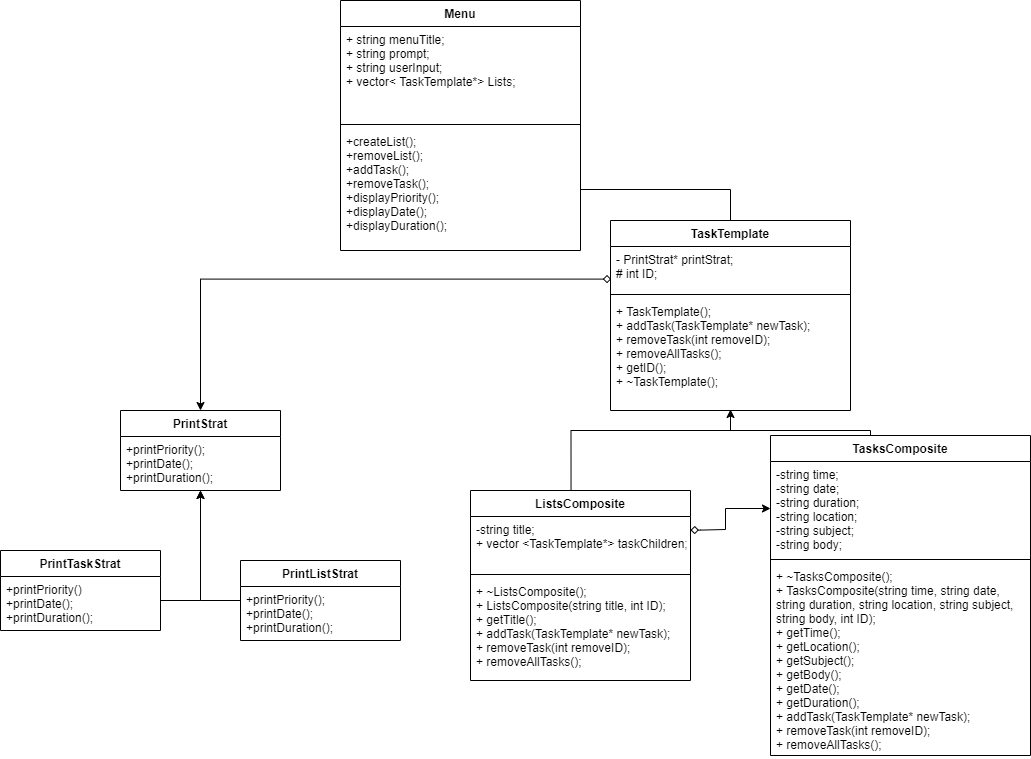

The diagram above was exported from draw.io. Its source (the exported page's mxGraphModel, read from the mxfile embedded in the PNG):
<mxGraphModel dx="1422" dy="762" grid="1" gridSize="10" guides="1" tooltips="1" connect="1" arrows="1" fold="1" page="1" pageScale="1" pageWidth="1169" pageHeight="827" math="0" shadow="0">
  <root>
    <mxCell id="0" />
    <mxCell id="1" parent="0" />
    <mxCell id="kyK9QAhACHmRE9UjOyVd-63" style="edgeStyle=orthogonalEdgeStyle;rounded=0;orthogonalLoop=1;jettySize=auto;html=1;shadow=0;startArrow=none;startFill=0;endArrow=none;endFill=0;" parent="1" source="kyK9QAhACHmRE9UjOyVd-1" edge="1">
      <mxGeometry relative="1" as="geometry">
        <mxPoint x="790" y="490" as="targetPoint" />
        <Array as="points">
          <mxPoint x="970" y="490" />
          <mxPoint x="800" y="490" />
        </Array>
      </mxGeometry>
    </mxCell>
    <mxCell id="kyK9QAhACHmRE9UjOyVd-1" value="TasksComposite" style="swimlane;fontStyle=1;align=center;verticalAlign=top;childLayout=stackLayout;horizontal=1;startSize=26;horizontalStack=0;resizeParent=1;resizeParentMax=0;resizeLast=0;collapsible=1;marginBottom=0;" parent="1" vertex="1">
      <mxGeometry x="870" y="495" width="260" height="320" as="geometry" />
    </mxCell>
    <mxCell id="kyK9QAhACHmRE9UjOyVd-2" value="-string time;&#10;-string date;&#10;-string duration;&#10;-string location;&#10;-string subject;&#10;-string body;&#10;" style="text;strokeColor=none;fillColor=none;align=left;verticalAlign=top;spacingLeft=4;spacingRight=4;overflow=hidden;rotatable=0;points=[[0,0.5],[1,0.5]];portConstraint=eastwest;" parent="kyK9QAhACHmRE9UjOyVd-1" vertex="1">
      <mxGeometry y="26" width="260" height="94" as="geometry" />
    </mxCell>
    <mxCell id="kyK9QAhACHmRE9UjOyVd-3" value="" style="line;strokeWidth=1;fillColor=none;align=left;verticalAlign=middle;spacingTop=-1;spacingLeft=3;spacingRight=3;rotatable=0;labelPosition=right;points=[];portConstraint=eastwest;" parent="kyK9QAhACHmRE9UjOyVd-1" vertex="1">
      <mxGeometry y="120" width="260" height="8" as="geometry" />
    </mxCell>
    <mxCell id="kyK9QAhACHmRE9UjOyVd-4" value="+ ~TasksComposite();&#10;+ TasksComposite(string time, string date, &#10;string duration, string location, string subject, &#10;string body, int ID);&#10;+ getTime();&#10;+ getLocation();&#10;+ getSubject();&#10;+ getBody();&#10;+ getDate();&#10;+ getDuration();&#10;+ addTask(TaskTemplate* newTask);&#10;+ removeTask(int removeID);&#09;&#10;+ removeAllTasks();" style="text;strokeColor=none;fillColor=none;align=left;verticalAlign=top;spacingLeft=4;spacingRight=4;overflow=hidden;rotatable=0;points=[[0,0.5],[1,0.5]];portConstraint=eastwest;" parent="kyK9QAhACHmRE9UjOyVd-1" vertex="1">
      <mxGeometry y="128" width="260" height="192" as="geometry" />
    </mxCell>
    <mxCell id="kyK9QAhACHmRE9UjOyVd-62" style="edgeStyle=orthogonalEdgeStyle;rounded=0;orthogonalLoop=1;jettySize=auto;html=1;shadow=0;startArrow=none;startFill=0;endArrow=classic;endFill=1;entryX=0.5;entryY=0.991;entryDx=0;entryDy=0;entryPerimeter=0;exitX=0.457;exitY=0.001;exitDx=0;exitDy=0;exitPerimeter=0;" parent="1" source="_KB2b2dc1VArN01VWzFD-7" target="_KB2b2dc1VArN01VWzFD-6" edge="1">
      <mxGeometry relative="1" as="geometry">
        <Array as="points">
          <mxPoint x="670" y="490" />
          <mxPoint x="830" y="490" />
        </Array>
        <mxPoint x="810" y="440" as="targetPoint" />
        <mxPoint x="670" y="550" as="sourcePoint" />
      </mxGeometry>
    </mxCell>
    <mxCell id="kyK9QAhACHmRE9UjOyVd-46" style="edgeStyle=orthogonalEdgeStyle;rounded=0;orthogonalLoop=1;jettySize=auto;html=1;startArrow=diamond;startFill=0;endArrow=classic;endFill=1;entryX=0.5;entryY=0;entryDx=0;entryDy=0;exitX=0.003;exitY=0.741;exitDx=0;exitDy=0;exitPerimeter=0;" parent="1" source="_KB2b2dc1VArN01VWzFD-4" target="kyK9QAhACHmRE9UjOyVd-27" edge="1">
      <mxGeometry relative="1" as="geometry">
        <mxPoint x="290" y="390" as="targetPoint" />
        <Array as="points">
          <mxPoint x="300" y="339" />
        </Array>
        <mxPoint x="695" y="370" as="sourcePoint" />
      </mxGeometry>
    </mxCell>
    <mxCell id="kyK9QAhACHmRE9UjOyVd-24" style="edgeStyle=orthogonalEdgeStyle;rounded=0;orthogonalLoop=1;jettySize=auto;html=1;startArrow=diamond;startFill=0;exitX=1;exitY=0.251;exitDx=0;exitDy=0;exitPerimeter=0;" parent="1" target="kyK9QAhACHmRE9UjOyVd-2" edge="1" source="_KB2b2dc1VArN01VWzFD-8">
      <mxGeometry relative="1" as="geometry">
        <mxPoint x="800" y="589" as="sourcePoint" />
        <Array as="points">
          <mxPoint x="800" y="590" />
          <mxPoint x="825" y="589" />
          <mxPoint x="825" y="633" />
        </Array>
      </mxGeometry>
    </mxCell>
    <mxCell id="kyK9QAhACHmRE9UjOyVd-27" value="PrintStrat" style="swimlane;fontStyle=1;align=center;verticalAlign=top;childLayout=stackLayout;horizontal=1;startSize=26;horizontalStack=0;resizeParent=1;resizeParentMax=0;resizeLast=0;collapsible=1;marginBottom=0;" parent="1" vertex="1">
      <mxGeometry x="220" y="470" width="160" height="80" as="geometry" />
    </mxCell>
    <mxCell id="kyK9QAhACHmRE9UjOyVd-30" value="+printPriority();&#10;+printDate();&#10;+printDuration();" style="text;strokeColor=none;fillColor=none;align=left;verticalAlign=top;spacingLeft=4;spacingRight=4;overflow=hidden;rotatable=0;points=[[0,0.5],[1,0.5]];portConstraint=eastwest;" parent="kyK9QAhACHmRE9UjOyVd-27" vertex="1">
      <mxGeometry y="26" width="160" height="54" as="geometry" />
    </mxCell>
    <mxCell id="kyK9QAhACHmRE9UjOyVd-40" style="edgeStyle=orthogonalEdgeStyle;rounded=0;orthogonalLoop=1;jettySize=auto;html=1;startArrow=none;startFill=0;" parent="1" source="kyK9QAhACHmRE9UjOyVd-31" edge="1">
      <mxGeometry relative="1" as="geometry">
        <mxPoint x="300" y="550" as="targetPoint" />
        <Array as="points">
          <mxPoint x="300" y="660" />
        </Array>
      </mxGeometry>
    </mxCell>
    <mxCell id="kyK9QAhACHmRE9UjOyVd-31" value="PrintTaskStrat" style="swimlane;fontStyle=1;align=center;verticalAlign=top;childLayout=stackLayout;horizontal=1;startSize=26;horizontalStack=0;resizeParent=1;resizeParentMax=0;resizeLast=0;collapsible=1;marginBottom=0;" parent="1" vertex="1">
      <mxGeometry x="100" y="610" width="160" height="80" as="geometry" />
    </mxCell>
    <mxCell id="kyK9QAhACHmRE9UjOyVd-32" value="+printPriority()&#10;+printDate();&#10;+printDuration();" style="text;strokeColor=none;fillColor=none;align=left;verticalAlign=top;spacingLeft=4;spacingRight=4;overflow=hidden;rotatable=0;points=[[0,0.5],[1,0.5]];portConstraint=eastwest;" parent="kyK9QAhACHmRE9UjOyVd-31" vertex="1">
      <mxGeometry y="26" width="160" height="54" as="geometry" />
    </mxCell>
    <mxCell id="kyK9QAhACHmRE9UjOyVd-39" style="edgeStyle=orthogonalEdgeStyle;rounded=0;orthogonalLoop=1;jettySize=auto;html=1;exitX=0.5;exitY=0;exitDx=0;exitDy=0;startArrow=none;startFill=0;" parent="1" source="kyK9QAhACHmRE9UjOyVd-35" edge="1">
      <mxGeometry relative="1" as="geometry">
        <mxPoint x="410" y="630" as="targetPoint" />
      </mxGeometry>
    </mxCell>
    <mxCell id="kyK9QAhACHmRE9UjOyVd-41" style="edgeStyle=orthogonalEdgeStyle;rounded=0;orthogonalLoop=1;jettySize=auto;html=1;startArrow=none;startFill=0;" parent="1" source="kyK9QAhACHmRE9UjOyVd-35" edge="1">
      <mxGeometry relative="1" as="geometry">
        <mxPoint x="300" y="550" as="targetPoint" />
      </mxGeometry>
    </mxCell>
    <mxCell id="kyK9QAhACHmRE9UjOyVd-35" value="PrintListStrat" style="swimlane;fontStyle=1;align=center;verticalAlign=top;childLayout=stackLayout;horizontal=1;startSize=26;horizontalStack=0;resizeParent=1;resizeParentMax=0;resizeLast=0;collapsible=1;marginBottom=0;" parent="1" vertex="1">
      <mxGeometry x="340" y="620" width="160" height="80" as="geometry" />
    </mxCell>
    <mxCell id="kyK9QAhACHmRE9UjOyVd-36" value="+printPriority();&#10;+printDate();&#10;+printDuration();" style="text;strokeColor=none;fillColor=none;align=left;verticalAlign=top;spacingLeft=4;spacingRight=4;overflow=hidden;rotatable=0;points=[[0,0.5],[1,0.5]];portConstraint=eastwest;" parent="kyK9QAhACHmRE9UjOyVd-35" vertex="1">
      <mxGeometry y="26" width="160" height="54" as="geometry" />
    </mxCell>
    <mxCell id="kyK9QAhACHmRE9UjOyVd-68" value="Menu" style="swimlane;fontStyle=1;align=center;verticalAlign=top;childLayout=stackLayout;horizontal=1;startSize=26;horizontalStack=0;resizeParent=1;resizeParentMax=0;resizeLast=0;collapsible=1;marginBottom=0;" parent="1" vertex="1">
      <mxGeometry x="440" y="60" width="240" height="250" as="geometry" />
    </mxCell>
    <mxCell id="kyK9QAhACHmRE9UjOyVd-69" value="+ string menuTitle;&#10;+ string prompt;&#10;+ string userInput;&#10;+ vector&lt; TaskTemplate*&gt; Lists;" style="text;strokeColor=none;fillColor=none;align=left;verticalAlign=top;spacingLeft=4;spacingRight=4;overflow=hidden;rotatable=0;points=[[0,0.5],[1,0.5]];portConstraint=eastwest;" parent="kyK9QAhACHmRE9UjOyVd-68" vertex="1">
      <mxGeometry y="26" width="240" height="94" as="geometry" />
    </mxCell>
    <mxCell id="kyK9QAhACHmRE9UjOyVd-70" value="" style="line;strokeWidth=1;fillColor=none;align=left;verticalAlign=middle;spacingTop=-1;spacingLeft=3;spacingRight=3;rotatable=0;labelPosition=right;points=[];portConstraint=eastwest;" parent="kyK9QAhACHmRE9UjOyVd-68" vertex="1">
      <mxGeometry y="120" width="240" height="8" as="geometry" />
    </mxCell>
    <mxCell id="kyK9QAhACHmRE9UjOyVd-71" value="+createList();&#10;+removeList();&#10;+addTask();&#10;+removeTask();&#10;+displayPriority();&#10;+displayDate();&#10;+displayDuration();" style="text;strokeColor=none;fillColor=none;align=left;verticalAlign=top;spacingLeft=4;spacingRight=4;overflow=hidden;rotatable=0;points=[[0,0.5],[1,0.5]];portConstraint=eastwest;" parent="kyK9QAhACHmRE9UjOyVd-68" vertex="1">
      <mxGeometry y="128" width="240" height="122" as="geometry" />
    </mxCell>
    <mxCell id="kyK9QAhACHmRE9UjOyVd-72" style="edgeStyle=orthogonalEdgeStyle;rounded=0;orthogonalLoop=1;jettySize=auto;html=1;shadow=0;startArrow=none;startFill=0;endArrow=none;endFill=0;entryX=0.5;entryY=0;entryDx=0;entryDy=0;" parent="1" source="kyK9QAhACHmRE9UjOyVd-71" target="_KB2b2dc1VArN01VWzFD-3" edge="1">
      <mxGeometry relative="1" as="geometry">
        <mxPoint x="804.02" y="318" as="targetPoint" />
      </mxGeometry>
    </mxCell>
    <mxCell id="_KB2b2dc1VArN01VWzFD-3" value="TaskTemplate" style="swimlane;fontStyle=1;align=center;verticalAlign=top;childLayout=stackLayout;horizontal=1;startSize=26;horizontalStack=0;resizeParent=1;resizeParentMax=0;resizeLast=0;collapsible=1;marginBottom=0;" vertex="1" parent="1">
      <mxGeometry x="710" y="280" width="240" height="190" as="geometry" />
    </mxCell>
    <mxCell id="_KB2b2dc1VArN01VWzFD-4" value="- PrintStrat* printStrat;&#10;# int ID;" style="text;strokeColor=none;fillColor=none;align=left;verticalAlign=top;spacingLeft=4;spacingRight=4;overflow=hidden;rotatable=0;points=[[0,0.5],[1,0.5]];portConstraint=eastwest;" vertex="1" parent="_KB2b2dc1VArN01VWzFD-3">
      <mxGeometry y="26" width="240" height="44" as="geometry" />
    </mxCell>
    <mxCell id="_KB2b2dc1VArN01VWzFD-5" value="" style="line;strokeWidth=1;fillColor=none;align=left;verticalAlign=middle;spacingTop=-1;spacingLeft=3;spacingRight=3;rotatable=0;labelPosition=right;points=[];portConstraint=eastwest;" vertex="1" parent="_KB2b2dc1VArN01VWzFD-3">
      <mxGeometry y="70" width="240" height="8" as="geometry" />
    </mxCell>
    <mxCell id="_KB2b2dc1VArN01VWzFD-6" value="+ TaskTemplate();&#10;+ addTask(TaskTemplate* newTask);&#10;+ removeTask(int removeID);&#10;+ removeAllTasks();&#10;+ getID();&#10;+ ~TaskTemplate();" style="text;strokeColor=none;fillColor=none;align=left;verticalAlign=top;spacingLeft=4;spacingRight=4;overflow=hidden;rotatable=0;points=[[0,0.5],[1,0.5]];portConstraint=eastwest;" vertex="1" parent="_KB2b2dc1VArN01VWzFD-3">
      <mxGeometry y="78" width="240" height="112" as="geometry" />
    </mxCell>
    <mxCell id="_KB2b2dc1VArN01VWzFD-7" value="ListsComposite" style="swimlane;fontStyle=1;align=center;verticalAlign=top;childLayout=stackLayout;horizontal=1;startSize=26;horizontalStack=0;resizeParent=1;resizeParentMax=0;resizeLast=0;collapsible=1;marginBottom=0;" vertex="1" parent="1">
      <mxGeometry x="570" y="550" width="220" height="190" as="geometry" />
    </mxCell>
    <mxCell id="_KB2b2dc1VArN01VWzFD-8" value="-string title;&#10;+ vector &lt;TaskTemplate*&gt; taskChildren;&#10;" style="text;strokeColor=none;fillColor=none;align=left;verticalAlign=top;spacingLeft=4;spacingRight=4;overflow=hidden;rotatable=0;points=[[0,0.5],[1,0.5]];portConstraint=eastwest;" vertex="1" parent="_KB2b2dc1VArN01VWzFD-7">
      <mxGeometry y="26" width="220" height="54" as="geometry" />
    </mxCell>
    <mxCell id="_KB2b2dc1VArN01VWzFD-9" value="" style="line;strokeWidth=1;fillColor=none;align=left;verticalAlign=middle;spacingTop=-1;spacingLeft=3;spacingRight=3;rotatable=0;labelPosition=right;points=[];portConstraint=eastwest;" vertex="1" parent="_KB2b2dc1VArN01VWzFD-7">
      <mxGeometry y="80" width="220" height="8" as="geometry" />
    </mxCell>
    <mxCell id="_KB2b2dc1VArN01VWzFD-10" value="+ ~ListsComposite();&#10;+ ListsComposite(string title, int ID);&#10;+ getTitle();&#10;+ addTask(TaskTemplate* newTask);&#10;+ removeTask(int removeID);&#10;+ removeAllTasks();" style="text;strokeColor=none;fillColor=none;align=left;verticalAlign=top;spacingLeft=4;spacingRight=4;overflow=hidden;rotatable=0;points=[[0,0.5],[1,0.5]];portConstraint=eastwest;" vertex="1" parent="_KB2b2dc1VArN01VWzFD-7">
      <mxGeometry y="88" width="220" height="102" as="geometry" />
    </mxCell>
  </root>
</mxGraphModel>